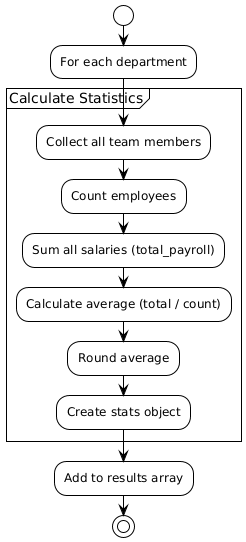

The diagram above was rendered by PlantUML. Its source (embedded in the PNG):
@startuml
!theme plain
start
:For each department;
partition "Calculate Statistics" {
  :Collect all team members;
  :Count employees;
  :Sum all salaries (total_payroll);
  :Calculate average (total / count);
  :Round average;
  :Create stats object;
}
:Add to results array;
stop
@enduml